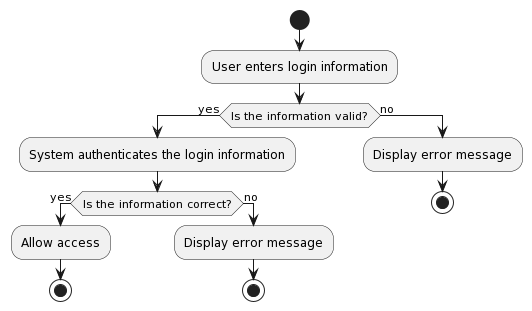

The diagram above was rendered by PlantUML. Its source (embedded in the PNG):
@startuml
!define LOGIN <<(A,red) Login>>

start
:User enters login information;
if (Is the information valid?) then (yes)
  :System authenticates the login information;
  if (Is the information correct?) then (yes)
    :Allow access;
    stop
  else (no)
    :Display error message;
    stop
  endif
else (no)
  :Display error message;
  stop
endif
@enduml